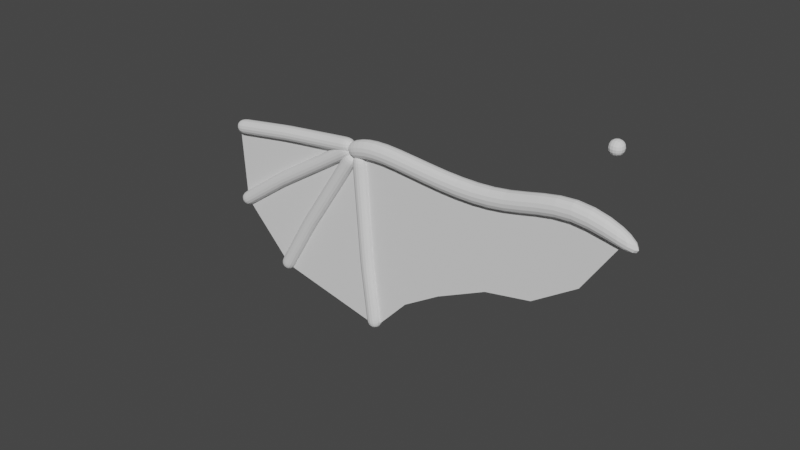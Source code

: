 # Source: 0605_LP_Batwing.blend  (saved by Blender 3.6.13; exported with 4.5.12 LTS)
import bpy
from mathutils import Matrix  # noqa: F401  (used for matrix-valued properties, if any)

bpy.ops.wm.read_factory_settings(use_empty=True)
scene = bpy.context.scene
scene.name = 'Scene'

# ---- collections
col_collection = bpy.data.collections.new('Collection'); scene.collection.children.link(col_collection)

# ---- world
world_world = bpy.data.worlds.new('World'); scene.world = world_world
world_world.use_nodes = True; world_world.node_tree.nodes.clear()
_N = world_world.node_tree.nodes; _L = world_world.node_tree.links
n0 = _N.new('ShaderNodeOutputWorld'); n0.name = 'World Output'; n0.location = (300, 300)
n1 = _N.new('ShaderNodeBackground'); n1.name = 'Background'; n1.location = (10, 300)
n1.inputs[0].default_value = (0.05088, 0.05088, 0.05088, 1.0)
_L.new(n1.outputs[0], n0.inputs[0])
n0.is_active_output = True
world_world.color = (0.05088, 0.05088, 0.05088)
world_world.use_sun_shadow = False
world_world.sun_shadow_jitter_overblur = 0.0

# ---- meshes
me_cube = bpy.data.meshes.new('Cube')
me_cube.from_pydata([(-1.0, -0.2813, 0.5273), (-1.0, -0.2813, 1.184), (-1.0, 0.2813, 0.5273), (-1.0, 0.2813, 1.184), (1.0, -0.2813, -0.2745), (1.0, -0.2813, 0.3824), (1.0, 0.2813, -0.2745), (1.0, 0.2813, 0.3824), (-5.11, -0.2813, -0.1841), (-5.11, -0.2813, 0.4728), (-5.11, 0.2813, -0.1841), (-5.11, 0.2813, 0.4728), (-3.055, 0.2813, -0.1785), (-3.055, 0.2813, 0.4784), (-3.055, -0.2813, 0.4784), (-3.055, -0.2813, -0.1785), (-8.26, -0.2813, -0.02266), (-8.539, -0.2813, 0.5919), (-8.26, 0.2813, -0.02266), (-8.539, 0.2813, 0.5919), (-7.532, 0.2813, 0.1817), (-7.532, 0.2813, 0.8386), (-7.532, -0.2813, 0.8386), (-7.532, -0.2813, 0.1817), (-8.543, -0.1671, -0.02745), (-8.75, -0.1671, 0.3162), (-8.543, 0.1671, -0.02745), (-8.75, 0.1671, 0.3162)], [], [(13, 12, 10, 11), (2, 3, 7, 6), (6, 7, 5, 4), (4, 5, 1, 0), (2, 6, 4, 0), (7, 3, 1, 5), (21, 20, 18, 19), (15, 14, 9, 8), (14, 13, 11, 9), (12, 15, 8, 10), (2, 0, 15, 12), (1, 3, 13, 14), (0, 1, 14, 15), (3, 2, 12, 13), (17, 19, 27, 25), (23, 22, 17, 16), (22, 21, 19, 17), (20, 23, 16, 18), (10, 8, 23, 20), (9, 11, 21, 22), (8, 9, 22, 23), (11, 10, 20, 21), (24, 25, 27, 26), (18, 16, 24, 26), (19, 18, 26, 27), (16, 17, 25, 24)])
_uv = me_cube.uv_layers.new(name='UVMap')
_uv.uv.foreach_set('vector', [0.625, 0.25, 0.375, 0.25, 0.375, 0.25, 0.625, 0.25, 0.375, 0.25, 0.625, 0.25, 0.625, 0.5, 0.375, 0.5, 0.375, 0.5, 0.625, 0.5, 0.625, 0.75, 0.375, 0.75, 0.375, 0.75, 0.625, 0.75, 0.625, 1.0, 0.375, 1.0, 0.125, 0.5, 0.375, 0.5, 0.375, 0.75, 0.125, 0.75, 0.625, 0.5, 0.875, 0.5, 0.875, 0.75, 0.625, 0.75, 0.625, 0.25, 0.375, 0.25, 0.375, 0.25, 0.625, 0.25, 0.375, 1.0, 0.625, 1.0, 0.625, 1.0, 0.375, 1.0, 0.875, 0.75, 0.875, 0.5, 0.875, 0.5, 0.875, 0.75, 0.125, 0.5, 0.125, 0.75, 0.125, 0.75, 0.125, 0.5, 0.125, 0.5, 0.125, 0.75, 0.125, 0.75, 0.125, 0.5, 0.875, 0.75, 0.875, 0.5, 0.875, 0.5, 0.875, 0.75, 0.375, 1.0, 0.625, 1.0, 0.625, 1.0, 0.375, 1.0, 0.625, 0.25, 0.375, 0.25, 0.375, 0.25, 0.625, 0.25, 0.875, 0.75, 0.875, 0.5, 0.875, 0.5, 0.875, 0.75, 0.375, 1.0, 0.625, 1.0, 0.625, 1.0, 0.375, 1.0, 0.875, 0.75, 0.875, 0.5, 0.875, 0.5, 0.875, 0.75, 0.125, 0.5, 0.125, 0.75, 0.125, 0.75, 0.125, 0.5, 0.125, 0.5, 0.125, 0.75, 0.125, 0.75, 0.125, 0.5, 0.875, 0.75, 0.875, 0.5, 0.875, 0.5, 0.875, 0.75, 0.375, 1.0, 0.625, 1.0, 0.625, 1.0, 0.375, 1.0, 0.625, 0.25, 0.375, 0.25, 0.375, 0.25, 0.625, 0.25, 0.375, 0.0, 0.625, 0.0, 0.625, 0.25, 0.375, 0.25, 0.125, 0.5, 0.125, 0.75, 0.125, 0.75, 0.125, 0.5, 0.625, 0.25, 0.375, 0.25, 0.375, 0.25, 0.625, 0.25, 0.375, 1.0, 0.625, 1.0, 0.625, 1.0, 0.375, 1.0])
me_cube.update()
me_cube_001 = bpy.data.meshes.new('Cube.001')
me_cube_001.from_pydata([(0.0, 0.0, 0.0), (-1.948, 3.956e-07, -2.944), (-3.089, 6.548e-07, -4.874)], [(0, 1), (1, 2)], [])
_uv = me_cube_001.uv_layers.new(name='UVMap')
_uv.uv.foreach_set('vector', [])
me_cube_001.update()
me_cube_002 = bpy.data.meshes.new('Cube.002')
me_cube_002.from_pydata([(0.0, 0.0, 0.0)], [], [])
_uv = me_cube_002.uv_layers.new(name='UVMap')
_uv.uv.foreach_set('vector', [])
me_cube_002.update()
me_cube_003 = bpy.data.meshes.new('Cube.003')
me_cube_003.from_pydata([(0.0, 0.0, 0.0), (-1.948, 3.956e-07, -2.944), (-3.089, 6.548e-07, -4.874)], [(0, 1), (1, 2)], [])
_uv = me_cube_003.uv_layers.new(name='UVMap')
_uv.uv.foreach_set('vector', [])
me_cube_003.update()
me_cube_004 = bpy.data.meshes.new('Cube.004')
me_cube_004.from_pydata([(0.0, 0.0, 0.0), (-1.948, 3.956e-07, -2.944), (-3.089, 6.548e-07, -4.874)], [(0, 1), (1, 2)], [])
_uv = me_cube_004.uv_layers.new(name='UVMap')
_uv.uv.foreach_set('vector', [])
me_cube_004.update()
me_cube_005 = bpy.data.meshes.new('Cube.005')
me_cube_005.from_pydata([(0.0, 0.0, 0.0), (-1.316, 3.19e-07, -2.374), (-2.329, 5.877e-07, -4.374)], [(0, 1), (1, 2)], [])
_uv = me_cube_005.uv_layers.new(name='UVMap')
_uv.uv.foreach_set('vector', [])
me_cube_005.update()
me_plane = bpy.data.meshes.new('Plane')
me_plane.from_pydata([(-0.4425, -1.319, -5.945e-08), (-0.04266, -1.48, -8.94e-08), (-1.521, 3.951, 5.499e-07), (2.294, 3.504, 4.667e-07), (-0.8201, -1.285, -5.318e-08), (-3.797, 2.786, 3.328e-07), (-1.107, -1.443, -8.251e-08), (-4.773, 0.4941, -9.428e-08), (8.081, -4.671, -6.841e-07), (7.546, -2.593, -5.491e-07), (3.527, -2.805, -3.363e-07), (5.173, -0.4585, -6.823e-08), (5.921, -3.918, -5.438e-07), (6.504, -1.23, -2.722e-07), (3.882, 0.8275, 1.183e-07), (1.592, -2.296, -2.416e-07), (2.97, 1.957, 2.995e-07), (0.7199, -2.042, -1.722e-07)], [], [(0, 1, 3, 2), (0, 2, 5, 4), (4, 5, 7, 6), (13, 12, 8, 9), (14, 15, 10, 11), (11, 10, 12, 13), (16, 17, 15, 14), (3, 1, 17, 16)])
_uv = me_plane.uv_layers.new(name='UVMap')
_uv.uv.foreach_set('vector', [0.0, 0.0, 1.0, 0.0, 1.0, 1.0, 0.0, 1.0, 0.0, 0.0, 0.0, 1.0, 0.0, 1.0, 0.0, 0.0, 0.0, 0.0, 0.0, 1.0, 0.0, 1.0, 0.0, 0.0, 1.0, 1.0, 1.0, 0.0, 1.0, 0.0, 1.0, 1.0, 1.0, 1.0, 1.0, 0.0, 1.0, 0.0, 1.0, 1.0, 1.0, 1.0, 1.0, 0.0, 1.0, 0.0, 1.0, 1.0, 1.0, 1.0, 1.0, 0.0, 1.0, 0.0, 1.0, 1.0, 1.0, 1.0, 1.0, 0.0, 1.0, 0.0, 1.0, 1.0])
me_plane.update()

# ---- objects
ob_cube = bpy.data.objects.new('Cube', me_cube)
ob_cube_001 = bpy.data.objects.new('Cube.001', me_cube_001)
ob_cube_002 = bpy.data.objects.new('Cube.002', me_cube_002)
ob_cube_003 = bpy.data.objects.new('Cube.003', me_cube_003)
ob_cube_004 = bpy.data.objects.new('Cube.004', me_cube_004)
ob_cube_005 = bpy.data.objects.new('Cube.005', me_cube_005)
ob_plane = bpy.data.objects.new('Plane', me_plane)

# ---- transforms, parenting, visibility, modifiers, constraints
ob_cube.location = (0.0, 0.0, 0.0)
_m = ob_cube.modifiers.new('Subdivision', 'SUBSURF')
_m.levels = 2
ob_cube_001.location = (-8.499, -1.4e-08, 0.1042)
_m = ob_cube_001.modifiers.new('Skin', 'SKIN')
_m = ob_cube_001.modifiers.new('Subdivision', 'SUBSURF')
ob_cube_002.location = (-0.02265, 0.0, 2.627)
_m = ob_cube_002.modifiers.new('Skin', 'SKIN')
_m = ob_cube_002.modifiers.new('Subdivision', 'SUBSURF')
ob_cube_003.location = (-8.282, -2.282e-08, 0.1699)
ob_cube_003.rotation_euler = (3.535e-08, -0.6572, -1.037e-07)
_m = ob_cube_003.modifiers.new('Skin', 'SKIN')
_m = ob_cube_003.modifiers.new('Subdivision', 'SUBSURF')
ob_cube_004.location = (-8.57, -3.621e-08, 0.2695)
ob_cube_004.rotation_euler = (1.307e-08, 0.4242, 6.069e-08)
_m = ob_cube_004.modifiers.new('Skin', 'SKIN')
_m = ob_cube_004.modifiers.new('Subdivision', 'SUBSURF')
ob_cube_005.location = (-8.513, -4.534e-08, 0.3374)
ob_cube_005.rotation_euler = (9.868e-08, 0.9563, 1.904e-07)
_m = ob_cube_005.modifiers.new('Skin', 'SKIN')
_m = ob_cube_005.modifiers.new('Subdivision', 'SUBSURF')
ob_plane.location = (-8.707, 1.95e-07, -1.451)
ob_plane.rotation_euler = (-1.571, 0.3425, 4.791e-08)

# ---- collection membership
col_collection.objects.link(ob_cube)
col_collection.objects.link(ob_cube_001)
col_collection.objects.link(ob_cube_002)
col_collection.objects.link(ob_cube_003)
col_collection.objects.link(ob_cube_004)
col_collection.objects.link(ob_cube_005)
col_collection.objects.link(ob_plane)

# ---- scene / render settings (as saved in the file)
scene.frame_start = 1; scene.frame_end = 250; scene.frame_set(1)
scene.render.engine = 'BLENDER_EEVEE_NEXT'
scene.cycles.sampling_pattern = 'TABULATED_SOBOL'
scene.view_settings.view_transform = 'Filmic'
bpy.context.view_layer.update()

# ---- added for rendering (the .blend has no active camera and no usable light): camera, sun
cam_auto = bpy.data.cameras.new('AutoCamera')
cam_auto.lens = 50.0
cam_auto.sensor_width = 36.0
cam_auto.clip_end = 1000.0
ob_auto_camera = bpy.data.objects.new('AutoCamera', cam_auto)
scene.collection.objects.link(ob_auto_camera)
ob_auto_camera.location = (11.6515, -22.0998, 13.0656)
ob_auto_camera.rotation_euler = (1.09748, -7.21219e-08, 0.694738)
scene.camera = ob_auto_camera
light_auto_sun = bpy.data.lights.new('AutoSun', 'SUN')
light_auto_sun.energy = 3.0
light_auto_sun.angle = 0.0523599
ob_auto_sun = bpy.data.objects.new('AutoSun', light_auto_sun)
scene.collection.objects.link(ob_auto_sun)
ob_auto_sun.rotation_euler = (0.872665, 0.174533, 0.523599)
bpy.context.view_layer.update()
